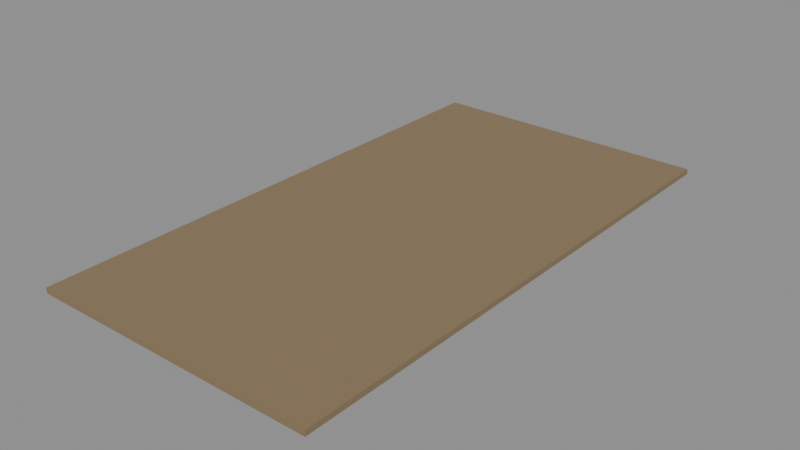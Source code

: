 # Source: e1800_after.blend  (saved by Blender 5.2.44; exported with 4.5.12 LTS)
import bpy
from mathutils import Matrix  # noqa: F401  (used for matrix-valued properties, if any)

bpy.ops.wm.read_factory_settings(use_empty=True)
scene = bpy.context.scene
scene.name = 'Scene'

# ---- materials (node trees are filled in below, after node groups)
mat_cesped = bpy.data.materials.new('Cesped')

# ---- material node trees
mat_cesped.use_nodes = True; mat_cesped.node_tree.nodes.clear()
_N = mat_cesped.node_tree.nodes; _L = mat_cesped.node_tree.links
n0 = _N.new('ShaderNodeBsdfPrincipled'); n0.name = 'Principled BSDF'; n0.location = (-200, 100)
n0.inputs[0].default_value = (0.25, 0.18, 0.1, 1.0)
n0.inputs[2].default_value = 0.9
n0.inputs[3].default_value = 1.45
n0.inputs[10].default_value = 0.005
n1 = _N.new('ShaderNodeOutputMaterial'); n1.name = 'Material Output'; n1.location = (200, 100)
_L.new(n0.outputs[0], n1.inputs[0])
n1.is_active_output = True

# ---- meshes
me_parcelacesped_cuerpo_mesh = bpy.data.meshes.new('ParcelaCesped_Cuerpo_mesh')
me_parcelacesped_cuerpo_mesh.from_pydata([(0.0, 0.0, 0.0), (16.0, 0.0, 0.0), (16.0, 30.0, 0.0), (0.0, 30.0, 0.0), (0.0, 0.0, 0.3), (16.0, 0.0, 0.3), (16.0, 30.0, 0.3), (0.0, 30.0, 0.3)], [], [(0, 1, 2, 3), (4, 5, 6, 7), (0, 1, 5, 4), (1, 2, 6, 5), (2, 3, 7, 6), (3, 0, 4, 7)])
me_parcelacesped_cuerpo_mesh.materials.append(mat_cesped)
me_parcelacesped_cuerpo_mesh.update()

# ---- objects
ob_parcelacesped = bpy.data.objects.new('ParcelaCesped', None)
ob_parcelacesped_cuerpo = bpy.data.objects.new('ParcelaCesped_Cuerpo', me_parcelacesped_cuerpo_mesh)

# ---- transforms, parenting, visibility, modifiers, constraints
ob_parcelacesped.location = (0.0, 0.0, -0.3)
ob_parcelacesped.empty_display_type = 'ARROWS'
ob_parcelacesped_cuerpo.parent = ob_parcelacesped
ob_parcelacesped_cuerpo.location = (0.0, 0.0, 0.0)

# ---- collection membership
scene.collection.objects.link(ob_parcelacesped)
scene.collection.objects.link(ob_parcelacesped_cuerpo)

# ---- scene / render settings (as saved in the file)
scene.frame_start = 1; scene.frame_end = 250; scene.frame_set(1)
scene.render.engine = 'BLENDER_EEVEE_NEXT'
scene.render.bake_bias = 0.0
scene.render.bake_samples = 0
scene.render.compositor_device = 'GPU'
scene.eevee.use_volume_custom_range = False
scene.eevee.fast_gi_thickness_near = 0.1
scene.eevee.fast_gi_thickness_far = 0.0
scene.eevee.ray_tracing_options.screen_trace_thickness = 0.1
bpy.context.view_layer.update()

# ---- added for rendering (the .blend has no active camera and no usable light): camera, sun + grey world if the file has none
cam_auto = bpy.data.cameras.new('AutoCamera')
cam_auto.lens = 50.0
cam_auto.sensor_width = 36.0
cam_auto.clip_end = 1000.0
ob_auto_camera = bpy.data.objects.new('AutoCamera', cam_auto)
scene.collection.objects.link(ob_auto_camera)
ob_auto_camera.location = (39.4589, -22.7506, 25.0171)
ob_auto_camera.rotation_euler = (1.09748, -7.21219e-08, 0.694738)
scene.camera = ob_auto_camera
light_auto_sun = bpy.data.lights.new('AutoSun', 'SUN')
light_auto_sun.energy = 3.0
light_auto_sun.angle = 0.0523599
ob_auto_sun = bpy.data.objects.new('AutoSun', light_auto_sun)
scene.collection.objects.link(ob_auto_sun)
ob_auto_sun.rotation_euler = (0.872665, 0.174533, 0.523599)
if scene.world is None:
    world_auto = bpy.data.worlds.new('AutoWorld')
    world_auto.color = (0.3, 0.3, 0.3)
    scene.world = world_auto
bpy.context.view_layer.update()
